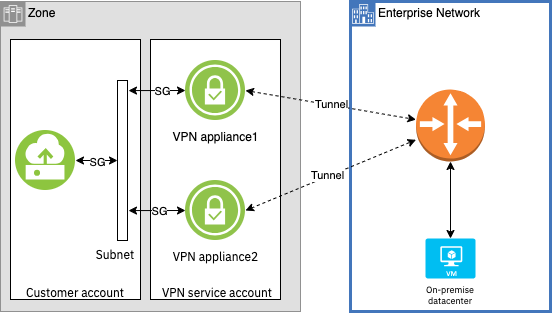

The diagram above was exported from draw.io. Its source (the exported page's mxGraphModel, read from the mxfile embedded in the PNG):
<mxGraphModel dx="1414" dy="802" grid="1" gridSize="10" guides="1" tooltips="1" connect="1" arrows="1" fold="1" page="1" pageScale="1" pageWidth="300" pageHeight="400" math="0" shadow="0">
  <root>
    <mxCell id="0" />
    <mxCell id="1" parent="0" />
    <mxCell id="Lg0aZvDBY6QnZ6tzOzET-1" value="Zone" style="shape=mxgraph.ibm.box;prType=zone;fontStyle=0;verticalAlign=top;align=left;spacingLeft=32;spacingTop=4;fillColor=#E0E0E0;rounded=0;whiteSpace=wrap;html=1;strokeColor=#919191;strokeWidth=1;dashed=0;container=1;spacing=-4;collapsible=0;expand=0;recursiveResize=0;" vertex="1" parent="1">
      <mxGeometry x="-46" y="200" width="300" height="310" as="geometry" />
    </mxCell>
    <mxCell id="Lg0aZvDBY6QnZ6tzOzET-3" value="" style="rounded=0;whiteSpace=wrap;html=1;" vertex="1" parent="Lg0aZvDBY6QnZ6tzOzET-1">
      <mxGeometry x="10" y="38" width="130" height="260" as="geometry" />
    </mxCell>
    <mxCell id="Lg0aZvDBY6QnZ6tzOzET-6" value="" style="rounded=0;whiteSpace=wrap;html=1;" vertex="1" parent="Lg0aZvDBY6QnZ6tzOzET-1">
      <mxGeometry x="150" y="38" width="130" height="260" as="geometry" />
    </mxCell>
    <mxCell id="Lg0aZvDBY6QnZ6tzOzET-12" value="&lt;font color=&quot;#000000&quot;&gt;VPN appliance1&lt;/font&gt;" style="image;aspect=fixed;perimeter=ellipsePerimeter;html=1;align=center;shadow=0;dashed=0;fontColor=#4277BB;labelBackgroundColor=default;fontSize=12;spacingTop=3;image=img/lib/ibm/vpc/VPNGateway.svg;" vertex="1" parent="Lg0aZvDBY6QnZ6tzOzET-1">
      <mxGeometry x="185" y="59" width="60" height="60" as="geometry" />
    </mxCell>
    <mxCell id="Lg0aZvDBY6QnZ6tzOzET-11" value="&lt;font face=&quot;IBM Plex Sans&quot; color=&quot;#000000&quot;&gt;VPN appliance2&lt;/font&gt;" style="image;aspect=fixed;perimeter=ellipsePerimeter;html=1;align=center;shadow=0;dashed=0;fontColor=#4277BB;labelBackgroundColor=default;fontSize=12;spacingTop=3;image=img/lib/ibm/vpc/VPNGateway.svg;" vertex="1" parent="Lg0aZvDBY6QnZ6tzOzET-1">
      <mxGeometry x="185" y="179" width="60" height="60" as="geometry" />
    </mxCell>
    <mxCell id="Lg0aZvDBY6QnZ6tzOzET-13" value="" style="image;aspect=fixed;perimeter=ellipsePerimeter;html=1;align=center;shadow=0;dashed=0;fontColor=#4277BB;labelBackgroundColor=default;fontSize=12;spacingTop=3;image=img/lib/ibm/vpc/Instance.svg;" vertex="1" parent="Lg0aZvDBY6QnZ6tzOzET-1">
      <mxGeometry x="15" y="129" width="60" height="60" as="geometry" />
    </mxCell>
    <mxCell id="Lg0aZvDBY6QnZ6tzOzET-14" value="" style="rounded=0;whiteSpace=wrap;html=1;" vertex="1" parent="Lg0aZvDBY6QnZ6tzOzET-1">
      <mxGeometry x="117" y="79" width="10" height="160" as="geometry" />
    </mxCell>
    <mxCell id="Lg0aZvDBY6QnZ6tzOzET-15" value="&lt;font face=&quot;IBM Plex Sans&quot;&gt;Subnet&lt;/font&gt;" style="text;html=1;strokeColor=none;fillColor=none;align=center;verticalAlign=middle;whiteSpace=wrap;rounded=0;" vertex="1" parent="Lg0aZvDBY6QnZ6tzOzET-1">
      <mxGeometry x="85" y="239" width="60" height="30" as="geometry" />
    </mxCell>
    <mxCell id="Lg0aZvDBY6QnZ6tzOzET-16" value="&lt;font face=&quot;IBM Plex Sans&quot;&gt;VPN service account&lt;/font&gt;" style="text;html=1;strokeColor=none;fillColor=none;align=center;verticalAlign=middle;whiteSpace=wrap;rounded=0;" vertex="1" parent="Lg0aZvDBY6QnZ6tzOzET-1">
      <mxGeometry x="157" y="277" width="120" height="30" as="geometry" />
    </mxCell>
    <mxCell id="Lg0aZvDBY6QnZ6tzOzET-17" value="&lt;font face=&quot;IBM Plex Sans&quot;&gt;Customer account&lt;/font&gt;" style="text;html=1;strokeColor=none;fillColor=none;align=center;verticalAlign=middle;whiteSpace=wrap;rounded=0;" vertex="1" parent="Lg0aZvDBY6QnZ6tzOzET-1">
      <mxGeometry x="15" y="277" width="120" height="30" as="geometry" />
    </mxCell>
    <mxCell id="Lg0aZvDBY6QnZ6tzOzET-18" value="" style="endArrow=classic;startArrow=classic;html=1;rounded=0;exitX=1;exitY=0.5;exitDx=0;exitDy=0;entryX=0;entryY=0.5;entryDx=0;entryDy=0;" edge="1" parent="Lg0aZvDBY6QnZ6tzOzET-1" source="Lg0aZvDBY6QnZ6tzOzET-13" target="Lg0aZvDBY6QnZ6tzOzET-14">
      <mxGeometry width="50" height="50" relative="1" as="geometry">
        <mxPoint x="80" y="159" as="sourcePoint" />
        <mxPoint x="220" y="209" as="targetPoint" />
      </mxGeometry>
    </mxCell>
    <mxCell id="Lg0aZvDBY6QnZ6tzOzET-21" value="SG" style="edgeLabel;html=1;align=center;verticalAlign=middle;resizable=0;points=[];" vertex="1" connectable="0" parent="Lg0aZvDBY6QnZ6tzOzET-18">
      <mxGeometry y="-1" relative="1" as="geometry">
        <mxPoint as="offset" />
      </mxGeometry>
    </mxCell>
    <mxCell id="Lg0aZvDBY6QnZ6tzOzET-19" value="" style="endArrow=classic;startArrow=classic;html=1;rounded=0;entryX=0;entryY=0.5;entryDx=0;entryDy=0;exitX=1.1;exitY=0.063;exitDx=0;exitDy=0;exitPerimeter=0;" edge="1" parent="Lg0aZvDBY6QnZ6tzOzET-1" source="Lg0aZvDBY6QnZ6tzOzET-14" target="Lg0aZvDBY6QnZ6tzOzET-12">
      <mxGeometry width="50" height="50" relative="1" as="geometry">
        <mxPoint x="125" y="109" as="sourcePoint" />
        <mxPoint x="175" y="59" as="targetPoint" />
      </mxGeometry>
    </mxCell>
    <mxCell id="Lg0aZvDBY6QnZ6tzOzET-23" value="SG" style="edgeLabel;html=1;align=center;verticalAlign=middle;resizable=0;points=[];" vertex="1" connectable="0" parent="Lg0aZvDBY6QnZ6tzOzET-19">
      <mxGeometry x="0.2" relative="1" as="geometry">
        <mxPoint as="offset" />
      </mxGeometry>
    </mxCell>
    <mxCell id="Lg0aZvDBY6QnZ6tzOzET-20" value="" style="endArrow=classic;startArrow=classic;html=1;rounded=0;entryX=0;entryY=0.5;entryDx=0;entryDy=0;exitX=1.1;exitY=0.813;exitDx=0;exitDy=0;exitPerimeter=0;" edge="1" parent="Lg0aZvDBY6QnZ6tzOzET-1" source="Lg0aZvDBY6QnZ6tzOzET-14" target="Lg0aZvDBY6QnZ6tzOzET-11">
      <mxGeometry width="50" height="50" relative="1" as="geometry">
        <mxPoint x="170" y="259" as="sourcePoint" />
        <mxPoint x="220" y="209" as="targetPoint" />
      </mxGeometry>
    </mxCell>
    <mxCell id="Lg0aZvDBY6QnZ6tzOzET-25" value="SG" style="edgeLabel;html=1;align=center;verticalAlign=middle;resizable=0;points=[];" vertex="1" connectable="0" parent="Lg0aZvDBY6QnZ6tzOzET-20">
      <mxGeometry x="0.0909" relative="1" as="geometry">
        <mxPoint as="offset" />
      </mxGeometry>
    </mxCell>
    <mxCell id="Lg0aZvDBY6QnZ6tzOzET-2" value="Enterprise Network" style="shape=mxgraph.ibm.box;prType=enterprise;fontStyle=0;verticalAlign=top;align=left;spacingLeft=32;spacingTop=4;fillColor=none;rounded=0;whiteSpace=wrap;html=1;strokeColor=#4376BB;strokeWidth=3;dashed=0;container=1;spacing=-4;collapsible=0;expand=0;recursiveResize=0;" vertex="1" parent="1">
      <mxGeometry x="304" y="200" width="200" height="310" as="geometry" />
    </mxCell>
    <mxCell id="Lg0aZvDBY6QnZ6tzOzET-8" value="" style="outlineConnect=0;dashed=0;verticalLabelPosition=bottom;verticalAlign=top;align=center;html=1;shape=mxgraph.aws3.router;fillColor=#F58534;gradientColor=none;" vertex="1" parent="Lg0aZvDBY6QnZ6tzOzET-2">
      <mxGeometry x="65.5" y="88" width="69" height="72" as="geometry" />
    </mxCell>
    <mxCell id="Lg0aZvDBY6QnZ6tzOzET-10" value="&lt;font face=&quot;IBM Plex Sans&quot; style=&quot;font-size: 9px;&quot;&gt;On-premise datacenter&lt;/font&gt;" style="verticalLabelPosition=bottom;html=1;verticalAlign=top;align=center;strokeColor=none;fillColor=#00BEF2;shape=mxgraph.azure.virtual_machine;whiteSpace=wrap;fontSize=9;" vertex="1" parent="Lg0aZvDBY6QnZ6tzOzET-2">
      <mxGeometry x="75" y="237" width="50" height="40" as="geometry" />
    </mxCell>
    <mxCell id="Lg0aZvDBY6QnZ6tzOzET-30" value="" style="html=1;labelBackgroundColor=#ffffff;startArrow=classic;startFill=1;startSize=6;endArrow=classic;endFill=1;endSize=6;jettySize=auto;orthogonalLoop=1;strokeWidth=1;fontSize=14;rounded=0;entryX=0.5;entryY=1;entryDx=0;entryDy=0;entryPerimeter=0;exitX=0.5;exitY=0;exitDx=0;exitDy=0;exitPerimeter=0;" edge="1" parent="Lg0aZvDBY6QnZ6tzOzET-2" source="Lg0aZvDBY6QnZ6tzOzET-10" target="Lg0aZvDBY6QnZ6tzOzET-8">
      <mxGeometry width="60" height="60" relative="1" as="geometry">
        <mxPoint x="15" y="250" as="sourcePoint" />
        <mxPoint x="75" y="190" as="targetPoint" />
      </mxGeometry>
    </mxCell>
    <mxCell id="Lg0aZvDBY6QnZ6tzOzET-26" value="" style="html=1;labelBackgroundColor=#ffffff;startArrow=classic;startFill=1;startSize=6;endArrow=classic;endFill=1;endSize=6;jettySize=auto;orthogonalLoop=1;strokeWidth=1;dashed=1;fontSize=14;rounded=0;exitX=1;exitY=0.5;exitDx=0;exitDy=0;" edge="1" parent="1" source="Lg0aZvDBY6QnZ6tzOzET-11" target="Lg0aZvDBY6QnZ6tzOzET-8">
      <mxGeometry width="60" height="60" relative="1" as="geometry">
        <mxPoint x="295.5" y="380" as="sourcePoint" />
        <mxPoint x="355.5" y="320" as="targetPoint" />
      </mxGeometry>
    </mxCell>
    <mxCell id="Lg0aZvDBY6QnZ6tzOzET-27" value="Tunnel" style="edgeLabel;html=1;align=center;verticalAlign=middle;resizable=0;points=[];" vertex="1" connectable="0" parent="Lg0aZvDBY6QnZ6tzOzET-26">
      <mxGeometry x="-0.0378" y="1" relative="1" as="geometry">
        <mxPoint as="offset" />
      </mxGeometry>
    </mxCell>
    <mxCell id="Lg0aZvDBY6QnZ6tzOzET-28" value="" style="html=1;labelBackgroundColor=#ffffff;startArrow=classic;startFill=1;startSize=6;endArrow=classic;endFill=1;endSize=6;jettySize=auto;orthogonalLoop=1;strokeWidth=1;dashed=1;fontSize=14;rounded=0;exitX=1;exitY=0.5;exitDx=0;exitDy=0;" edge="1" parent="1" source="Lg0aZvDBY6QnZ6tzOzET-12" target="Lg0aZvDBY6QnZ6tzOzET-8">
      <mxGeometry width="60" height="60" relative="1" as="geometry">
        <mxPoint x="120" y="440" as="sourcePoint" />
        <mxPoint x="180" y="380" as="targetPoint" />
      </mxGeometry>
    </mxCell>
    <mxCell id="Lg0aZvDBY6QnZ6tzOzET-29" value="Tunnel" style="edgeLabel;html=1;align=center;verticalAlign=middle;resizable=0;points=[];" vertex="1" connectable="0" parent="Lg0aZvDBY6QnZ6tzOzET-28">
      <mxGeometry x="0.0052" y="1" relative="1" as="geometry">
        <mxPoint as="offset" />
      </mxGeometry>
    </mxCell>
  </root>
</mxGraphModel>